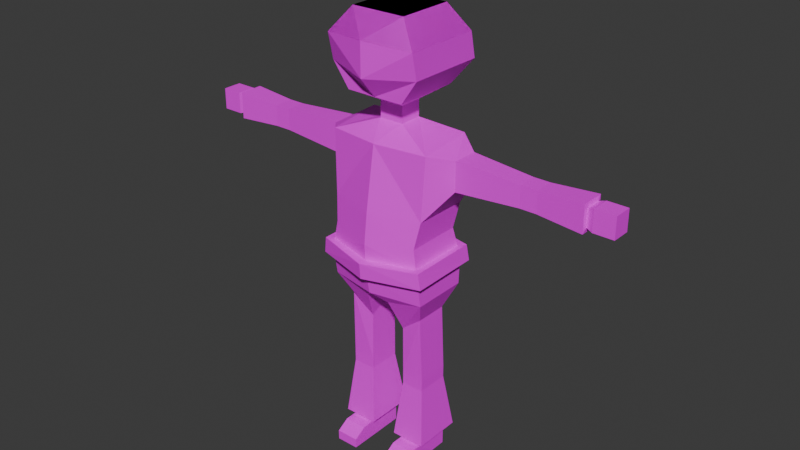 # Source: cowboy.blend  (saved by Blender 4.3.34; exported with 4.5.12 LTS)
import bpy
from mathutils import Matrix  # noqa: F401  (used for matrix-valued properties, if any)

bpy.ops.wm.read_factory_settings(use_empty=True)
scene = bpy.context.scene
scene.name = 'Scene'

# ---- collections
col_collection = bpy.data.collections.new('Collection'); scene.collection.children.link(col_collection)
col_wgts_armature = bpy.data.collections.new('WGTS_Armature'); scene.collection.children.link(col_wgts_armature)

# ---- images (referenced by path relative to the original .blend; pixels are not part of the script)
import os
ASSET_DIR = os.environ.get("B2B_ASSET_DIR", "")  # directory of the original .blend (textures are referenced by path, not embedded)
HERE = os.path.dirname(os.path.abspath(__file__))  # packed textures are extracted next to this script under _unpacked/

def load_image(name, relpath, width, height, colorspace="sRGB"):
    """Load a texture the original file referenced (path relative to the .blend, or extracted next to this script)."""
    p = next((c for c in (os.path.join(HERE, relpath), os.path.join(ASSET_DIR, relpath)) if relpath and os.path.exists(c)), "")
    if p:
        img = bpy.data.images.load(p, check_existing=True)
        img.name = name
    else:  # same state as the original file: an image datablock whose file is absent (Cycles renders it pink)
        img = bpy.data.images.new(name, width, height)
        img.source = "FILE"
        img.filepath = "//" + (relpath or name)
    img.colorspace_settings.name = colorspace
    return img
img_finalfinaluv_png = load_image('finalfinalUv.png', 'finalfinalUv.png', 1024, 1024, 'sRGB')

# ---- materials (node trees are filled in below, after node groups)
mat_material_002 = bpy.data.materials.new('Material.002')

# ---- material node trees
mat_material_002.use_nodes = True; mat_material_002.node_tree.nodes.clear()
_N = mat_material_002.node_tree.nodes; _L = mat_material_002.node_tree.links
n0 = _N.new('ShaderNodeBsdfPrincipled'); n0.name = 'Principled BSDF'; n0.location = (10, 300)
n1 = _N.new('ShaderNodeOutputMaterial'); n1.name = 'Material Output'; n1.location = (300, 300)
n2 = _N.new('ShaderNodeTexImage'); n2.name = 'Image Texture'; n2.location = (-280, 271)
n2.image = img_finalfinaluv_png
_L.new(n0.outputs[0], n1.inputs[0])
_L.new(n2.outputs[0], n0.inputs[0])
n1.is_active_output = True

# ---- world
world_world = bpy.data.worlds.new('World'); scene.world = world_world
world_world.use_nodes = True; world_world.node_tree.nodes.clear()
_N = world_world.node_tree.nodes; _L = world_world.node_tree.links
n0 = _N.new('ShaderNodeOutputWorld'); n0.name = 'World Output'; n0.location = (300, 300)
n1 = _N.new('ShaderNodeBackground'); n1.name = 'Background'; n1.location = (10, 300)
n1.inputs[0].default_value = (0.05088, 0.05088, 0.05088, 1.0)
_L.new(n1.outputs[0], n0.inputs[0])
n0.is_active_output = True
world_world.color = (0.05088, 0.05088, 0.05088)
world_world.sun_shadow_jitter_overblur = 0.0

# ---- meshes
me_cube_001 = bpy.data.meshes.new('Cube.001')
me_cube_001.from_pydata([(0.02505, -0.06533, 0.3592), (0.106, -0.05812, 0.6785), (0.02505, 0.05091, 0.3592), (0.1066, 0.05219, 0.6902), (0.0, 0.05091, 0.3592), (0.0, 0.05681, 0.6893), (0.0, -0.05799, 0.3646), (0.0, -0.0732, 0.6794), (0.1005, 0.0531, 0.5498), (0.09245, 0.04355, 0.4975), (0.1005, -0.06315, 0.5498), (0.09245, -0.07269, 0.4975), (0.0, -0.09413, 0.5498), (0.0, -0.1013, 0.4879), (0.0, 0.06274, 0.5489), (0.0, 0.068, 0.4906), (0.1032, 0.05091, 0.3787), (0.1032, -0.06533, 0.3787), (0.0, -0.08932, 0.3823), (0.0, 0.068, 0.3814), (0.1032, 0.05091, 0.3787), (0.02505, 0.05091, 0.3592), (0.02505, -0.06533, 0.3592), (0.1032, -0.06533, 0.3787), (0.08331, 0.02683, 0.3297), (0.03615, 0.02683, 0.3293), (0.03816, -0.03638, 0.2932), (0.08331, -0.04125, 0.3297), (0.08623, 0.03119, 0.1915), (0.03907, 0.03119, 0.1915), (0.03907, -0.03689, 0.1915), (0.08623, -0.03689, 0.1915), (0.08623, 0.03119, 0.1793), (0.03907, 0.03119, 0.1793), (0.03907, -0.03689, 0.1793), (0.08623, -0.03689, 0.1793), (0.08623, 0.03119, 0.1672), (0.03907, 0.03119, 0.1672), (0.03907, -0.03689, 0.1672), (0.08623, -0.03689, 0.1672), (0.08609, 0.03404, 0.03676), (0.03893, 0.03404, 0.03676), (0.03893, -0.03404, 0.03676), (0.08609, -0.03404, 0.03676), (0.08609, 0.03404, 0.0009012), (0.03893, 0.03404, 0.0009012), (0.03893, -0.03404, 0.0009012), (0.08609, -0.03404, 0.0009012), (0.08609, -0.06779, 0.03676), (0.03893, -0.06779, 0.03676), (0.08609, -0.06779, 0.0009012), (0.03893, -0.06779, 0.0009012), (0.08609, -0.09356, 0.02087), (0.03893, -0.09356, 0.02087), (0.08609, -0.09356, 0.0009012), (0.03893, -0.09356, 0.0009012), (0.02694, -0.05134, 0.04637), (0.09808, -0.05134, 0.04637), (0.09808, 0.05134, 0.04637), (0.02694, 0.05134, 0.04637), (0.1415, 0.03523, 0.6666), (0.1415, -0.01847, 0.6666), (0.1415, 0.03523, 0.6072), (0.1415, -0.01847, 0.6072), (0.2727, 0.02836, 0.659), (0.2727, -0.0116, 0.659), (0.2727, 0.02836, 0.6148), (0.2727, -0.0116, 0.6148), (0.2891, 0.02836, 0.659), (0.2891, -0.0116, 0.659), (0.2891, 0.02836, 0.6148), (0.2891, -0.0116, 0.6148), (0.3064, 0.02836, 0.659), (0.3064, -0.0116, 0.659), (0.3064, 0.02836, 0.6148), (0.3064, -0.0116, 0.6148), (0.4012, 0.02486, 0.6551), (0.4012, -0.008091, 0.6551), (0.4012, 0.02486, 0.6187), (0.4012, -0.008091, 0.6187), (0.414, 0.02804, 0.6587), (0.414, -0.01128, 0.6587), (0.414, 0.02804, 0.6151), (0.414, -0.01128, 0.6151), (0.456, 0.02804, 0.6587), (0.456, -0.01128, 0.6587), (0.456, 0.02804, 0.6151), (0.456, -0.01128, 0.6151), (0.0, 0.02366, 0.7081), (0.02504, 0.02366, 0.7081), (0.02504, -0.02366, 0.7081), (0.0, -0.02366, 0.7081), (0.0, 0.02366, 0.7423), (0.02504, 0.02366, 0.7423), (0.02504, -0.02366, 0.7423), (0.0, -0.02366, 0.7423), (0.0, 0.06806, 0.766), (0.0603, 0.06806, 0.766), (0.0603, -0.06878, 0.766), (0.0, -0.06878, 0.766), (0.0, 0.059, 0.9169), (0.0562, 0.059, 0.9169), (0.0562, -0.05804, 0.9169), (0.0, -0.05804, 0.9169), (0.09452, 0.09257, 0.815), (0.09452, 0.08093, 0.8679), (0.09452, -0.08166, 0.8679), (0.09452, -0.07002, 0.815), (0.0, -0.1038, 0.8751), (0.0, -0.1038, 0.8078), (0.0, 0.103, 0.8078), (0.0, 0.103, 0.8751), (0.09924, 0.04999, 0.4592), (0.09924, -0.07406, 0.4592), (0.0, -0.09967, 0.456), (0.0, 0.07353, 0.4551), (0.1033, 0.05332, 0.4257), (0.1033, -0.07305, 0.4257), (0.0, -0.09677, 0.4233), (0.0, 0.07512, 0.4244), (0.0, 0.0905, 0.4567), (0.1128, 0.06072, 0.4615), (0.1125, -0.08529, 0.4599), (0.0, -0.1166, 0.4552), (0.1167, 0.06423, 0.428), (0.1173, -0.0834, 0.4266), (0.0, -0.1137, 0.4226), (0.0, 0.09209, 0.4259), (0.3997, -0.01654, 0.6645), (0.3997, 0.0333, 0.6645), (0.3997, 0.0333, 0.6093), (0.3997, -0.01654, 0.6093), (0.06686, 0.03404, 0.02214), (0.05815, 0.03404, 0.02214), (0.06686, 0.03404, 0.01552), (0.05815, 0.03404, 0.01552), (0.06686, 0.03404, 0.02214), (0.05815, 0.03404, 0.02214), (0.06686, 0.03404, 0.01552), (0.05815, 0.03404, 0.01552), (0.06686, 0.04404, 0.02214), (0.05815, 0.04404, 0.02214), (0.06686, 0.04404, 0.01552), (0.05815, 0.04404, 0.01552), (0.06686, 0.04404, 0.02707), (0.05815, 0.04404, 0.02707), (0.06686, 0.04404, 0.01058), (0.05815, 0.04404, 0.01058), (0.06686, 0.05923, 0.02707), (0.05815, 0.05923, 0.02707), (0.06686, 0.05923, 0.01058), (0.05815, 0.05923, 0.01058), (0.0, 0.059, 0.9169), (0.0562, 0.059, 0.9169), (0.0562, -0.05804, 0.9169), (0.0, -0.05804, 0.9169), (0.09452, 0.08093, 0.8679), (0.09452, -0.08166, 0.8679), (0.0, -0.1038, 0.8751), (0.0, 0.103, 0.8751), (0.0, 0.059, 0.9169), (0.0562, 0.059, 0.9169), (0.0562, -0.05804, 0.9169), (0.0, -0.05804, 0.9169), (0.09452, 0.08093, 0.8679), (0.09452, -0.08166, 0.8679), (0.0, -0.1038, 0.8751), (0.0, 0.103, 0.8751)], [], [(14, 5, 3, 8), (3, 1, 61, 60), (4, 2, 0, 6), (10, 1, 7, 12), (1, 3, 89, 90), (113, 11, 13, 114), (11, 10, 12, 13), (112, 9, 11, 113), (9, 8, 10, 11), (115, 15, 9, 112), (15, 14, 8, 9), (4, 19, 16, 2), (16, 17, 23, 20), (0, 17, 18, 6), (20, 23, 27, 24), (2, 16, 20, 21), (17, 0, 22, 23), (0, 2, 21, 22), (26, 25, 29, 30), (22, 21, 25, 26), (23, 22, 26, 27), (21, 20, 24, 25), (31, 30, 34, 35), (27, 26, 30, 31), (25, 24, 28, 29), (24, 27, 31, 28), (35, 34, 38, 39), (29, 28, 32, 33), (28, 31, 35, 32), (30, 29, 33, 34), (57, 56, 42, 43), (33, 32, 36, 37), (32, 35, 39, 36), (34, 33, 37, 38), (40, 43, 47, 44), (59, 58, 40, 41), (58, 57, 43, 40), (56, 59, 41, 42), (45, 44, 47, 46), (42, 41, 45, 46), (47, 43, 48, 50), (40, 44, 134, 132), (50, 48, 52, 54), (46, 47, 50, 51), (42, 46, 51, 49), (43, 42, 49, 48), (52, 53, 55, 54), (48, 49, 53, 52), (49, 51, 55, 53), (51, 50, 54, 55), (38, 37, 59, 56), (36, 39, 57, 58), (37, 36, 58, 59), (39, 38, 56, 57), (61, 63, 67, 65), (1, 10, 63, 61), (8, 3, 60, 62), (10, 8, 62, 63), (67, 66, 70, 71), (60, 61, 65, 64), (63, 62, 66, 67), (62, 60, 64, 66), (69, 71, 75, 73), (66, 64, 68, 70), (65, 67, 71, 69), (64, 65, 69, 68), (129, 128, 77, 76), (68, 69, 73, 72), (71, 70, 74, 75), (70, 68, 72, 74), (79, 78, 82, 83), (131, 130, 78, 79), (130, 129, 76, 78), (128, 131, 79, 77), (81, 83, 87, 85), (78, 76, 80, 82), (77, 79, 83, 81), (76, 77, 81, 80), (86, 84, 85, 87), (80, 81, 85, 84), (83, 82, 86, 87), (82, 80, 84, 86), (91, 90, 94, 95), (3, 5, 88, 89), (7, 1, 90, 91), (95, 94, 98, 99), (89, 88, 92, 93), (90, 89, 93, 94), (106, 105, 101, 102), (93, 92, 96, 97), (94, 93, 97, 98), (101, 100, 103, 102), (108, 106, 102, 103), (105, 111, 100, 101), (97, 96, 110, 104), (104, 110, 111, 105), (99, 98, 107, 109), (109, 107, 106, 108), (98, 97, 104, 107), (107, 104, 105, 106), (113, 114, 123, 122), (117, 116, 124, 125), (112, 113, 122, 121), (17, 117, 118, 18), (16, 116, 117, 17), (19, 119, 116, 16), (127, 120, 121, 124), (124, 121, 122, 125), (125, 122, 123, 126), (115, 112, 121, 120), (116, 119, 127, 124), (118, 117, 125, 126), (73, 75, 131, 128), (74, 72, 129, 130), (75, 74, 130, 131), (72, 73, 128, 129), (132, 134, 138, 136), (41, 40, 132, 133), (45, 41, 133, 135), (44, 45, 135, 134), (137, 136, 140, 141), (133, 132, 136, 137), (135, 133, 137, 139), (134, 135, 139, 138), (143, 141, 145, 147), (139, 137, 141, 143), (138, 139, 143, 142), (136, 138, 142, 140), (147, 145, 149, 151), (142, 143, 147, 146), (140, 142, 146, 144), (141, 140, 144, 145), (149, 148, 150, 151), (146, 147, 151, 150), (144, 146, 150, 148), (145, 144, 148, 149), (157, 156, 153, 154), (153, 152, 155, 154), (158, 157, 154, 155), (156, 159, 152, 153), (165, 164, 161, 162), (161, 160, 163, 162), (166, 165, 162, 163), (164, 167, 160, 161)])
_uv = me_cube_001.uv_layers.new(name='UVMap')
_uv.uv.foreach_set('vector', [0.1014, 0.005988, 0.2451, 0.00632, 0.246, 0.1154, 0.1024, 0.1091, 0.4972, 0.4882, 0.6104, 0.4878, 0.5704, 0.5243, 0.5155, 0.5243, 0.9599, 0.4711, 0.9855, 0.4711, 0.9855, 0.59, 0.96, 0.5824, 0.7786, 0.5076, 0.7742, 0.3762, 0.8834, 0.3763, 0.8834, 0.508, 0.6104, 0.4878, 0.4972, 0.4882, 0.5257, 0.4045, 0.574, 0.4045, 0.7796, 0.5998, 0.7869, 0.5607, 0.8832, 0.5709, 0.8827, 0.6036, 0.7869, 0.5607, 0.7786, 0.5076, 0.8834, 0.508, 0.8832, 0.5709, 0.6366, 0.5992, 0.6446, 0.5603, 0.7634, 0.5644, 0.7634, 0.6036, 0.6446, 0.5603, 0.6366, 0.5065, 0.7554, 0.5106, 0.7634, 0.5644, 0.005386, 0.005386, 0.04178, 0.005695, 0.0492, 0.1014, 0.009861, 0.108, 0.04178, 0.005695, 0.1014, 0.005988, 0.1024, 0.1091, 0.0492, 0.1014, 0.7028, 0.9096, 0.6804, 0.9102, 0.6846, 0.804, 0.7032, 0.884, 0.4766, 0.4735, 0.4766, 0.4735, 0.4766, 0.4735, 0.4766, 0.4735, 0.4926, 0.8793, 0.5115, 0.7993, 0.5175, 0.9063, 0.4982, 0.9042, 0.2568, 0.3791, 0.3756, 0.3789, 0.3511, 0.4292, 0.2815, 0.4293, 0.4766, 0.4735, 0.4766, 0.4735, 0.4766, 0.4735, 0.4766, 0.4735, 0.4766, 0.4735, 0.4766, 0.4735, 0.4766, 0.4735, 0.4766, 0.4735, 0.4766, 0.4735, 0.4766, 0.4735, 0.4766, 0.4735, 0.4766, 0.4735, 0.03492, 0.4942, 0.09961, 0.4573, 0.1039, 0.5983, 0.03427, 0.5982, 0.005386, 0.4264, 0.1242, 0.4266, 0.09961, 0.4573, 0.03492, 0.4942, 0.3864, 0.3789, 0.4658, 0.4, 0.4494, 0.4684, 0.4042, 0.4302, 0.135, 0.4475, 0.2145, 0.4264, 0.1963, 0.4764, 0.1482, 0.4774, 0.3992, 0.5716, 0.4472, 0.5723, 0.4471, 0.5847, 0.399, 0.584, 0.4042, 0.4302, 0.4494, 0.4684, 0.4472, 0.5723, 0.3992, 0.5716, 0.1482, 0.4774, 0.1963, 0.4764, 0.2012, 0.6177, 0.1531, 0.6184, 0.2815, 0.4293, 0.3511, 0.4292, 0.3468, 0.5705, 0.2772, 0.5706, 0.399, 0.584, 0.4471, 0.5847, 0.4469, 0.5971, 0.3989, 0.5964, 0.1531, 0.6184, 0.2012, 0.6177, 0.2014, 0.6301, 0.1533, 0.6308, 0.2772, 0.5706, 0.3468, 0.5705, 0.3468, 0.5829, 0.2772, 0.583, 0.03427, 0.5982, 0.1039, 0.5983, 0.1039, 0.6107, 0.03425, 0.6106, 0.7999, 0.3316, 0.7272, 0.3316, 0.7393, 0.3139, 0.7875, 0.314, 0.1533, 0.6308, 0.2014, 0.6301, 0.2016, 0.6425, 0.1534, 0.6432, 0.2772, 0.583, 0.3468, 0.5829, 0.3468, 0.5953, 0.2772, 0.5954, 0.03425, 0.6106, 0.1039, 0.6107, 0.1038, 0.6231, 0.03423, 0.623, 0.9295, 0.1359, 0.9295, 0.06624, 0.9661, 0.06624, 0.9661, 0.1359, 0.7272, 0.2266, 0.7999, 0.2266, 0.7875, 0.2443, 0.7393, 0.2443, 0.7999, 0.2266, 0.7999, 0.3316, 0.7875, 0.314, 0.7875, 0.2443, 0.7272, 0.3316, 0.7272, 0.2266, 0.7393, 0.2443, 0.7393, 0.3139, 0.5705, 0.799, 0.6187, 0.799, 0.6187, 0.8686, 0.5705, 0.8686, 0.9295, 0.2162, 0.9295, 0.1466, 0.9661, 0.1466, 0.9661, 0.2162, 0.9661, 0.06624, 0.9295, 0.06624, 0.9295, 0.03173, 0.9661, 0.03173, 0.7507, 0.9818, 0.714, 0.9818, 0.729, 0.9622, 0.7357, 0.9622, 0.9661, 0.03173, 0.9295, 0.03173, 0.9457, 0.005386, 0.9661, 0.005386, 0.5705, 0.8686, 0.6187, 0.8686, 0.6187, 0.9031, 0.5705, 0.9031, 0.9295, 0.2162, 0.9661, 0.2162, 0.9661, 0.2507, 0.9295, 0.2507, 0.005624, 0.9079, 0.05384, 0.9079, 0.05386, 0.9424, 0.005649, 0.9424, 0.246, 0.4264, 0.246, 0.4745, 0.2256, 0.4746, 0.2256, 0.4265, 0.005649, 0.9424, 0.05386, 0.9424, 0.0536, 0.9694, 0.005386, 0.9694, 0.9295, 0.2507, 0.9661, 0.2507, 0.9661, 0.2771, 0.9457, 0.2771, 0.5705, 0.9031, 0.6187, 0.9031, 0.6187, 0.9295, 0.5705, 0.9295, 0.03423, 0.623, 0.1038, 0.6231, 0.1242, 0.7465, 0.01924, 0.7463, 0.2772, 0.5954, 0.3468, 0.5953, 0.3618, 0.7188, 0.2568, 0.7189, 0.1534, 0.6432, 0.2016, 0.6425, 0.2145, 0.7663, 0.1418, 0.7673, 0.3989, 0.5964, 0.4469, 0.5971, 0.4589, 0.7202, 0.3864, 0.7191, 0.9187, 0.2687, 0.8579, 0.2687, 0.8658, 0.1344, 0.911, 0.1344, 0.7548, 0.3789, 0.7554, 0.5106, 0.7118, 0.4502, 0.7139, 0.3894, 0.1024, 0.1091, 0.246, 0.1154, 0.2222, 0.152, 0.1614, 0.152, 0.7554, 0.5106, 0.6366, 0.5065, 0.6569, 0.4483, 0.7118, 0.4502, 0.9421, 0.4693, 0.9012, 0.4693, 0.9012, 0.4525, 0.9421, 0.4525, 0.5155, 0.5243, 0.5704, 0.5243, 0.5636, 0.6586, 0.5228, 0.6586, 0.9491, 0.6036, 0.8942, 0.6036, 0.9012, 0.4693, 0.9421, 0.4693, 0.1614, 0.152, 0.2222, 0.152, 0.2144, 0.2863, 0.1692, 0.2863, 0.9111, 0.1177, 0.8659, 0.1177, 0.8659, 0.1001, 0.9111, 0.1001, 0.1692, 0.2863, 0.2144, 0.2863, 0.2144, 0.3031, 0.1691, 0.3031, 0.911, 0.1344, 0.8658, 0.1344, 0.8659, 0.1177, 0.9111, 0.1177, 0.5228, 0.6586, 0.5636, 0.6586, 0.5636, 0.6754, 0.5228, 0.6754, 0.4926, 0.9171, 0.5436, 0.9171, 0.535, 0.9266, 0.5013, 0.9266, 0.5228, 0.6754, 0.5636, 0.6754, 0.5636, 0.693, 0.5228, 0.693, 0.9421, 0.4525, 0.9012, 0.4525, 0.9012, 0.4348, 0.9421, 0.4348, 0.1691, 0.3031, 0.2144, 0.3031, 0.2144, 0.3208, 0.1691, 0.3208, 0.3522, 0.9502, 0.3185, 0.9502, 0.3153, 0.9372, 0.3555, 0.9372, 0.5436, 0.9735, 0.4926, 0.9735, 0.5013, 0.9639, 0.535, 0.9639, 0.4926, 0.9735, 0.4926, 0.9171, 0.5013, 0.9266, 0.5013, 0.9639, 0.5436, 0.9171, 0.5436, 0.9735, 0.535, 0.9639, 0.535, 0.9266, 0.1227, 0.9634, 0.07826, 0.9635, 0.07826, 0.9207, 0.1227, 0.9205, 0.9314, 0.7544, 0.9687, 0.7543, 0.9722, 0.7672, 0.9277, 0.7672, 0.119, 0.9761, 0.08174, 0.9762, 0.07826, 0.9635, 0.1227, 0.9634, 0.64, 0.921, 0.6737, 0.921, 0.6768, 0.9339, 0.6366, 0.934, 0.8579, 0.324, 0.8579, 0.2795, 0.8981, 0.2795, 0.8981, 0.324, 0.6366, 0.934, 0.6768, 0.9339, 0.6768, 0.9769, 0.6366, 0.9769, 0.3555, 0.9372, 0.3153, 0.9372, 0.3153, 0.8943, 0.3555, 0.8943, 0.9277, 0.7672, 0.9722, 0.7672, 0.9722, 0.81, 0.9277, 0.8101, 0.787, 0.9687, 0.7614, 0.9686, 0.7614, 0.9336, 0.787, 0.9337, 0.4972, 0.4882, 0.4926, 0.3792, 0.5257, 0.3789, 0.5257, 0.4045, 0.6259, 0.3794, 0.6104, 0.4878, 0.574, 0.4045, 0.574, 0.3789, 0.005386, 0.8512, 0.03098, 0.8512, 0.06749, 0.8972, 0.005844, 0.8972, 0.9345, 0.324, 0.9089, 0.324, 0.9089, 0.289, 0.9345, 0.289, 0.6055, 0.9403, 0.6055, 0.9886, 0.5705, 0.9886, 0.5705, 0.9403, 0.6866, 0.6144, 0.6866, 0.7806, 0.6366, 0.7582, 0.6366, 0.6385, 0.03098, 0.8028, 0.005386, 0.8028, 0.005844, 0.7573, 0.06749, 0.7573, 0.03098, 0.8512, 0.03098, 0.8028, 0.06749, 0.7573, 0.06749, 0.8972, 0.714, 0.8033, 0.7715, 0.8033, 0.7715, 0.9229, 0.714, 0.9228, 0.3556, 0.7706, 0.2575, 0.7789, 0.2946, 0.7297, 0.3519, 0.7297, 0.4658, 0.7815, 0.3681, 0.7745, 0.3705, 0.7309, 0.4279, 0.7309, 0.4317, 0.8855, 0.3701, 0.8855, 0.3681, 0.8433, 0.4652, 0.8358, 0.4652, 0.8358, 0.3681, 0.8433, 0.3681, 0.7745, 0.4658, 0.7815, 0.3532, 0.8835, 0.2917, 0.8835, 0.2568, 0.8334, 0.3558, 0.8394, 0.3558, 0.8394, 0.2568, 0.8334, 0.2575, 0.7789, 0.3556, 0.7706, 0.791, 0.6275, 0.791, 0.7674, 0.7407, 0.7925, 0.7407, 0.6262, 0.7407, 0.6262, 0.7407, 0.7925, 0.6866, 0.7806, 0.6866, 0.6144, 0.8156, 0.7823, 0.917, 0.8086, 0.9169, 0.826, 0.802, 0.7937, 0.8329, 0.1742, 0.8328, 0.04502, 0.8466, 0.03385, 0.8472, 0.1848, 0.8155, 0.6556, 0.8156, 0.7823, 0.802, 0.7937, 0.8017, 0.6445, 0.5115, 0.7993, 0.5597, 0.799, 0.5597, 0.9062, 0.5175, 0.9063, 0.9757, 0.7411, 0.9277, 0.7436, 0.9277, 0.6144, 0.9757, 0.6222, 0.6804, 0.9102, 0.6366, 0.9099, 0.6366, 0.8033, 0.6846, 0.804, 0.9943, 0.4603, 0.9628, 0.4596, 0.9599, 0.3427, 0.9943, 0.3397, 0.07826, 0.7573, 0.1125, 0.7605, 0.1125, 0.9098, 0.07844, 0.9082, 0.8107, 0.2266, 0.8449, 0.2306, 0.8442, 0.3478, 0.8107, 0.3485, 0.9169, 0.6317, 0.8155, 0.6556, 0.8017, 0.6445, 0.917, 0.6144, 0.8328, 0.04502, 0.7272, 0.02274, 0.7273, 0.005386, 0.8466, 0.03385, 0.7272, 0.1985, 0.8329, 0.1742, 0.8472, 0.1848, 0.7272, 0.2158, 0.9111, 0.1001, 0.8659, 0.1001, 0.8608, 0.005386, 0.9172, 0.005386, 0.1691, 0.3208, 0.2144, 0.3208, 0.2198, 0.4157, 0.1633, 0.4157, 0.9421, 0.4348, 0.9012, 0.4348, 0.8962, 0.3397, 0.9472, 0.3397, 0.5228, 0.693, 0.5636, 0.693, 0.5683, 0.7882, 0.5174, 0.7882, 0.4766, 0.4843, 0.4766, 0.4843, 0.4766, 0.4843, 0.4766, 0.4843, 0.7507, 0.9336, 0.7507, 0.9818, 0.7357, 0.9622, 0.7357, 0.9533, 0.714, 0.9337, 0.7507, 0.9336, 0.7357, 0.9533, 0.729, 0.9533, 0.714, 0.9818, 0.714, 0.9337, 0.729, 0.9533, 0.729, 0.9622, 0.2411, 0.6521, 0.2322, 0.652, 0.2322, 0.6418, 0.2411, 0.6418, 0.4766, 0.4843, 0.4766, 0.4843, 0.4766, 0.4843, 0.4766, 0.4843, 0.4766, 0.4843, 0.4766, 0.4843, 0.4766, 0.4843, 0.4766, 0.4843, 0.4766, 0.4843, 0.4766, 0.4843, 0.4766, 0.4843, 0.4766, 0.4843, 0.4766, 0.43, 0.4766, 0.4233, 0.4766, 0.4182, 0.4766, 0.4351, 0.239, 0.6941, 0.2322, 0.6941, 0.2322, 0.6838, 0.239, 0.6838, 0.2411, 0.6311, 0.2322, 0.6311, 0.2322, 0.6208, 0.2411, 0.6208, 0.2322, 0.6628, 0.239, 0.6628, 0.239, 0.6731, 0.2322, 0.6731, 0.2256, 0.5298, 0.2256, 0.513, 0.2411, 0.513, 0.2411, 0.5298, 0.4816, 0.3789, 0.4816, 0.3878, 0.4766, 0.3878, 0.4766, 0.3789, 0.4766, 0.4509, 0.4766, 0.4577, 0.4766, 0.4627, 0.4766, 0.4459, 0.4766, 0.4075, 0.4766, 0.3986, 0.4816, 0.3986, 0.4816, 0.4074, 0.2322, 0.5406, 0.2411, 0.5406, 0.2411, 0.5575, 0.2322, 0.5575, 0.2411, 0.5838, 0.2322, 0.5838, 0.2322, 0.5682, 0.2411, 0.5682, 0.2411, 0.4853, 0.2411, 0.5022, 0.2256, 0.5022, 0.2256, 0.4853, 0.2411, 0.6101, 0.2322, 0.61, 0.2322, 0.5945, 0.2411, 0.5945, 0.1849, 0.7781, 0.1849, 0.9443, 0.135, 0.9219, 0.135, 0.8022, 0.8017, 0.8367, 0.8592, 0.8368, 0.8592, 0.9564, 0.8017, 0.9563, 0.414, 0.8962, 0.414, 0.9946, 0.3681, 0.9535, 0.3729, 0.8964, 0.9382, 0.9354, 0.9382, 0.8374, 0.9819, 0.8368, 0.9859, 0.894, 0.2456, 0.7781, 0.2456, 0.9443, 0.1957, 0.9219, 0.1957, 0.8022, 0.87, 0.8368, 0.9274, 0.8368, 0.9274, 0.9564, 0.87, 0.9563, 0.4706, 0.8962, 0.4706, 0.9946, 0.4247, 0.9535, 0.4295, 0.8964, 0.2568, 0.993, 0.2568, 0.895, 0.3004, 0.8943, 0.3045, 0.9515])
me_cube_001.materials.append(mat_material_002)
me_cube_001.update()
me_cube_002 = bpy.data.meshes.new('Cube.002')
me_cube_002.from_pydata([(0.0, 0.09225, 0.9052), (0.08007, 0.09704, 0.9156), (0.08007, -0.08736, 0.9156), (0.0, -0.09058, 0.9045), (0.2185, 0.1409, 0.9035), (0.2185, -0.1392, 0.9035), (0.0, -0.1785, 0.8769), (0.0, 0.1763, 0.8776), (0.0, 0.05072, 1.006), (0.03032, 0.05072, 1.006), (0.03032, -0.0368, 1.006), (0.0, -0.0368, 1.006)], [], [(5, 4, 1, 2), (2, 1, 9, 10), (6, 5, 2, 3), (4, 7, 0, 1), (7, 4, 5, 6), (9, 8, 11, 10), (3, 2, 10, 11), (1, 0, 8, 9)])
_uv = me_cube_002.uv_layers.new(name='UVMap')
_uv.uv.foreach_set('vector', [0.7165, 0.04534, 0.7164, 0.3317, 0.5751, 0.2868, 0.5751, 0.09822, 0.5751, 0.09822, 0.5751, 0.2868, 0.5256, 0.2386, 0.5256, 0.1491, 0.4926, 0.005386, 0.7165, 0.04534, 0.5751, 0.09822, 0.4931, 0.095, 0.7164, 0.3317, 0.4926, 0.3681, 0.4931, 0.2819, 0.5751, 0.2868, 0.2568, 0.005386, 0.4818, 0.04153, 0.4819, 0.3279, 0.2568, 0.3681, 0.5256, 0.2386, 0.4946, 0.2386, 0.4946, 0.1491, 0.5256, 0.1491, 0.4931, 0.095, 0.5751, 0.09822, 0.5256, 0.1491, 0.4946, 0.1491, 0.5751, 0.2868, 0.4931, 0.2819, 0.4946, 0.2386, 0.5256, 0.2386])
me_cube_002.materials.append(mat_material_002)
me_cube_002.update()
me_wgt_armature_root = bpy.data.meshes.new('WGT-Armature_Root')
me_wgt_armature_root.from_pydata([(0.4718, 0.4718, 0.0), (0.4718, -0.4718, 0.0), (-0.4718, 0.4718, 0.0), (-0.4718, -0.4718, 0.0), (0.5548, 0.3707, 0.0), (0.5548, -0.3707, 0.0), (-0.5548, 0.3707, 0.0), (-0.5548, -0.3707, 0.0), (0.6164, 0.2553, 0.0), (0.6164, -0.2553, 0.0), (-0.6164, 0.2553, 0.0), (-0.6164, -0.2553, 0.0), (0.6544, 0.1302, 0.0), (0.6544, -0.1302, 0.0), (-0.6544, 0.1302, 0.0), (-0.6544, -0.1302, 0.0), (0.1302, 0.6544, 0.0), (0.1302, -0.6544, 0.0), (-0.1302, 0.6544, 0.0), (-0.1302, -0.6544, 0.0), (0.2553, 0.6164, 0.0), (0.2553, -0.6164, 0.0), (-0.2553, 0.6164, 0.0), (-0.2553, -0.6164, 0.0), (0.3707, 0.5548, 0.0), (0.3707, -0.5548, 0.0), (-0.3707, 0.5548, 0.0), (-0.3707, -0.5548, 0.0), (0.1302, 0.8546, 0.0), (0.1302, -0.8546, 0.0), (-0.1302, 0.8546, 0.0), (-0.1302, -0.8546, 0.0), (0.8546, 0.1302, 0.0), (0.8546, -0.1302, 0.0), (-0.8546, 0.1302, 0.0), (-0.8546, -0.1302, 0.0), (0.2636, 0.8546, 0.0), (0.2636, -0.8546, 0.0), (-0.2636, 0.8546, 0.0), (-0.2636, -0.8546, 0.0), (0.8546, 0.2636, 0.0), (0.8546, -0.2636, 0.0), (-0.8546, 0.2636, 0.0), (-0.8546, -0.2636, 0.0), (0.0, 1.055, 0.0), (0.0, -1.055, 0.0), (1.055, 0.0, 0.0), (-1.055, 0.0, 0.0)], [(0, 4), (1, 5), (2, 6), (3, 7), (4, 8), (5, 9), (6, 10), (7, 11), (8, 12), (9, 13), (10, 14), (11, 15), (16, 20), (17, 21), (18, 22), (19, 23), (20, 24), (21, 25), (22, 26), (23, 27), (0, 24), (1, 25), (2, 26), (3, 27), (16, 28), (17, 29), (18, 30), (19, 31), (12, 32), (13, 33), (14, 34), (15, 35), (28, 36), (29, 37), (30, 38), (31, 39), (32, 40), (33, 41), (34, 42), (35, 43), (36, 44), (37, 45), (38, 44), (39, 45), (40, 46), (41, 46), (42, 47), (43, 47)], [])
me_wgt_armature_root.update()
arm_armature = bpy.data.armatures.new('Armature')  # bones are not reproduced

# ---- objects
ob_cowboy = bpy.data.objects.new('Cowboy', me_cube_001)
ob_hat = bpy.data.objects.new('hat', me_cube_002)
ob_armature = bpy.data.objects.new('Armature', arm_armature)
ob_wgt_armature_root = bpy.data.objects.new('WGT-Armature_Root', me_wgt_armature_root)

# ---- transforms, parenting, visibility, modifiers, constraints
ob_cowboy.parent = ob_armature
ob_cowboy.location = (0.0, 0.0, 0.0)
_vg = ob_cowboy.vertex_groups.new(name='Hip')
for _i, _w in zip([0, 2, 4, 6, 9, 11, 12, 13, 14, 15, 16, 17, 18, 19, 112, 113, 114, 115, 116, 117, 118, 119, 120, 121, 122, 123, 124, 125, 126, 127], [0.6172, 0.6594, 0.7691, 0.6664, 0.02196, 0.04376, 0.05431, 0.1772, 0.006619, 0.1325, 0.1056, 0.1153, 0.546, 0.6653, 0.05697, 0.06828, 0.298, 0.3042, 0.08882, 0.102, 0.3633, 0.3761, 0.3122, 0.05464, 0.06926, 0.3309, 0.07458, 0.08661, 0.3415, 0.3333]): _vg.add([_i], _w, 'REPLACE')
_vg = ob_cowboy.vertex_groups.new(name='Spine1')
for _i, _w in zip([0, 2, 4, 5, 6, 7, 8, 9, 10, 11, 12, 13, 14, 15, 16, 17, 18, 19, 112, 113, 114, 115, 116, 117, 118, 119, 120, 121, 122, 123, 124, 125, 126, 127], [0.1553, 0.1138, 0.132, 0.06663, 0.1503, 0.08961, 0.2374, 0.4742, 0.2069, 0.4355, 0.6163, 0.5664, 0.7736, 0.7121, 0.0703, 0.09295, 0.2617, 0.2033, 0.2436, 0.2531, 0.4491, 0.5153, 0.1379, 0.1606, 0.4089, 0.4516, 0.5043, 0.1943, 0.2154, 0.4275, 0.1496, 0.1725, 0.4287, 0.4933]): _vg.add([_i], _w, 'REPLACE')
_vg = ob_cowboy.vertex_groups.new(name='Spine2')
for _i, _w in zip([1, 3, 5, 7, 8, 9, 10, 11, 12, 13, 14, 15, 62, 63, 88, 89, 90, 91, 92, 95, 112, 113, 114, 115, 116, 117, 118, 120, 121, 122, 123, 124, 125, 126], [0.06339, 0.02742, 0.6386, 0.5966, 0.3968, 0.1436, 0.4492, 0.1694, 0.1824, 0.09357, 0.1128, 0.04775, 0.03165, 0.01559, 0.3085, 0.08808, 0.06153, 0.2922, 0.03052, 0.01257, 0.06218, 0.08336, 0.06606, 0.01598, 0.0002923, 0.02825, 0.01531, 0.006119, 0.04752, 0.06911, 0.0553, 0.01424, 0.04724, 0.02879]): _vg.add([_i], _w, 'REPLACE')
_vg = ob_cowboy.vertex_groups.new(name='Head')
for _i, _w in zip([88, 89, 90, 91, 92, 93, 94, 95, 96, 97, 98, 99, 100, 101, 102, 103, 104, 105, 106, 107, 108, 109, 110, 111, 152, 153, 154, 155, 156, 157, 158, 159, 160, 161, 162, 163, 164, 165, 166, 167], [0.02876, 0.05089, 0.05989, 0.05163, 0.851, 0.8595, 0.8848, 0.875, 0.9477, 0.9536, 0.9605, 0.9567, 0.9965, 0.9957, 0.996, 0.9963, 0.9806, 0.9905, 0.9919, 0.9845, 0.9905, 0.979, 0.9771, 0.9905, 1.0, 1.0, 1.0, 1.0, 1.0, 1.0, 1.0, 1.0, 1.0, 1.0, 1.0, 1.0, 1.0, 1.0, 1.0, 1.0]): _vg.add([_i], _w, 'REPLACE')
_vg = ob_cowboy.vertex_groups.new(name='Shoulder.L')
for _i, _w in zip([1, 3, 5, 7, 8, 10, 12, 60, 61, 63, 88, 89, 90, 91, 92, 93, 94, 95, 96, 97, 98, 99], [0.7018, 0.7492, 0.1871, 0.2247, 0.02708, 0.05068, 0.04178, 0.1046, 0.08456, 0.0001439, 0.4054, 0.7762, 0.8281, 0.3784, 0.07605, 0.1065, 0.09062, 0.06421, 0.01702, 0.01835, 0.01185, 0.0008003]): _vg.add([_i], _w, 'REPLACE')
_vg = ob_cowboy.vertex_groups.new(name='UpperArm.L')
for _i, _w in zip([1, 3, 7, 8, 9, 10, 11, 12, 13, 14, 60, 61, 62, 63, 64, 65, 66, 67, 68, 69, 70, 71, 72, 73, 74, 75, 112, 113, 121, 122], [0.2041, 0.203, 0.0148, 0.2381, 0.08046, 0.1864, 0.06963, 0.03246, 0.002536, 0.01486, 0.8894, 0.899, 0.903, 0.9171, 0.9225, 0.9014, 0.9251, 0.9054, 0.5005, 0.31, 0.5004, 0.3061, 0.08921, 0.05491, 0.08669, 0.05298, 0.01741, 0.01869, 0.003117, 0.006686]): _vg.add([_i], _w, 'REPLACE')
_vg = ob_cowboy.vertex_groups.new(name='LowerArm.L')
for _i, _w in zip([64, 65, 66, 67, 68, 69, 70, 71, 72, 73, 74, 75, 76, 77, 78, 79, 80, 81, 82, 83, 84, 85, 86, 87, 128, 129, 130, 131], [0.07498, 0.0963, 0.07272, 0.09271, 0.4977, 0.6882, 0.498, 0.6922, 0.905, 0.9413, 0.9078, 0.9434, 0.7084, 0.758, 0.7156, 0.7699, 0.2842, 0.2142, 0.2883, 0.2143, 0.05347, 0.007439, 0.06063, 0.01365, 0.9012, 0.8459, 0.8488, 0.9031]): _vg.add([_i], _w, 'REPLACE')
_vg = ob_cowboy.vertex_groups.new(name='Hand.L')
for _i, _w in zip([76, 77, 78, 79, 80, 81, 82, 83, 84, 85, 86, 87, 128, 129, 130, 131], [0.2881, 0.2404, 0.281, 0.2287, 0.7144, 0.7854, 0.7104, 0.7853, 0.9463, 0.9712, 0.9391, 0.9681, 0.09579, 0.1476, 0.1449, 0.09394]): _vg.add([_i], _w, 'REPLACE')
_vg = ob_cowboy.vertex_groups.new(name='Shoulder.R')
for _i, _w in zip([5, 7, 88, 89, 90, 91, 92, 95], [0.07116, 0.004569, 0.2415, 0.0649, 0.01743, 0.2715, 0.01275, 0.006615]): _vg.add([_i], _w, 'REPLACE')
_vg = ob_cowboy.vertex_groups.new(name='UpperArm.R')
_vg = ob_cowboy.vertex_groups.new(name='LowerArm.R')
_vg = ob_cowboy.vertex_groups.new(name='Hand.R')
_vg = ob_cowboy.vertex_groups.new(name='UpperLeg.L')
for _i, _w in zip([0, 2, 4, 6, 8, 9, 10, 11, 12, 13, 15, 16, 17, 18, 19, 20, 21, 22, 23, 24, 25, 26, 27, 28, 29, 30, 31, 32, 33, 34, 35, 36, 37, 38, 39, 112, 113, 114, 115, 116, 117, 118, 119, 120, 121, 122, 123, 124, 125, 126, 127], [0.2055, 0.2165, 0.08997, 0.1637, 0.07446, 0.038, 0.08445, 0.09659, 0.05302, 0.1139, 0.07892, 0.8056, 0.7599, 0.1595, 0.1192, 0.9982, 0.9978, 0.9972, 1.0, 0.9963, 0.9969, 0.9918, 0.9986, 0.8392, 0.8347, 0.8895, 0.9018, 0.5753, 0.5757, 0.6143, 0.6211, 0.2084, 0.2136, 0.1508, 0.1579, 0.002243, 0.000889, 0.152, 0.1283, 0.732, 0.676, 0.08502, 0.1485, 0.139, 0.03157, 0.006634, 0.1571, 0.09603, 0.02739, 0.01081, 0.1435]): _vg.add([_i], _w, 'REPLACE')
_vg = ob_cowboy.vertex_groups.new(name='LowerLeg.L')
for _i, _w in zip([28, 29, 30, 31, 32, 33, 34, 35, 36, 37, 38, 39, 40, 41, 42, 43, 44, 45, 46, 47, 56, 57, 58, 59, 132, 133, 134, 135, 136, 137, 138, 139, 140, 141, 142, 143, 144, 145, 146, 147, 148, 149, 150, 151], [0.1576, 0.162, 0.1072, 0.09522, 0.4164, 0.4161, 0.374, 0.3671, 0.7764, 0.7714, 0.8232, 0.8156, 0.5447, 0.543, 0.07725, 0.07285, 0.462, 0.4637, 0.02892, 0.02796, 0.1863, 0.1814, 0.7644, 0.7579, 0.5097, 0.5096, 0.4937, 0.494, 0.4567, 0.4567, 0.4587, 0.4584, 0.4526, 0.454, 0.4551, 0.4557, 0.4489, 0.4514, 0.4529, 0.4533, 0.4509, 0.4513, 0.4521, 0.4522]): _vg.add([_i], _w, 'REPLACE')
_vg = ob_cowboy.vertex_groups.new(name='Foot.L')
for _i, _w in zip([38, 39, 40, 41, 42, 43, 44, 45, 46, 47, 48, 49, 50, 51, 52, 53, 54, 55, 56, 57, 58, 59, 132, 133, 134, 135, 136, 137, 138, 139, 140, 141, 142, 143, 144, 145, 146, 147, 148, 149, 150, 151], [0.001945, 0.003084, 0.4497, 0.4513, 0.9169, 0.9214, 0.5367, 0.535, 0.9596, 0.9601, 0.9867, 0.9864, 0.9937, 0.9938, 0.9967, 0.9964, 0.9977, 0.9981, 0.7899, 0.794, 0.2196, 0.2253, 0.4877, 0.4878, 0.5044, 0.5042, 0.4567, 0.4567, 0.4587, 0.4584, 0.4526, 0.454, 0.4551, 0.4557, 0.4489, 0.4514, 0.4529, 0.4533, 0.4509, 0.4513, 0.4521, 0.4522]): _vg.add([_i], _w, 'REPLACE')
_vg = ob_cowboy.vertex_groups.new(name='UpperLeg.R')
_vg = ob_cowboy.vertex_groups.new(name='LowerLeg.R')
for _i, _w in zip([136, 137, 138, 139, 140, 141, 142, 143, 144, 145, 146, 147, 148, 149, 150, 151], [0.0366, 0.03661, 0.0327, 0.03321, 0.04486, 0.04207, 0.03975, 0.03855, 0.05111, 0.04712, 0.0443, 0.04349, 0.04826, 0.04741, 0.04585, 0.04561]): _vg.add([_i], _w, 'REPLACE')
_vg = ob_cowboy.vertex_groups.new(name='Foot.R')
for _i, _w in zip([136, 137, 138, 139, 140, 141, 142, 143, 144, 145, 146, 147, 148, 149, 150, 151], [0.0366, 0.03661, 0.0327, 0.03321, 0.04486, 0.04207, 0.03975, 0.03855, 0.05111, 0.04712, 0.0443, 0.04349, 0.04826, 0.04741, 0.04585, 0.04561]): _vg.add([_i], _w, 'REPLACE')
_m = ob_cowboy.modifiers.new('Mirror', 'MIRROR')
_m.use_clip = True
_m = ob_cowboy.modifiers.new('Armature', 'ARMATURE')
_m.object = ob_armature
ob_hat.parent = ob_armature
ob_hat.location = (0.0, 0.0, 0.0)
_vg = ob_hat.vertex_groups.new(name='Hip')
_vg = ob_hat.vertex_groups.new(name='Spine1')
_vg = ob_hat.vertex_groups.new(name='Spine2')
_vg = ob_hat.vertex_groups.new(name='Head')
_vg = ob_hat.vertex_groups.new(name='Shoulder.L')
_vg = ob_hat.vertex_groups.new(name='UpperArm.L')
_vg = ob_hat.vertex_groups.new(name='LowerArm.L')
_vg = ob_hat.vertex_groups.new(name='Hand.L')
_vg = ob_hat.vertex_groups.new(name='Shoulder.R')
_vg = ob_hat.vertex_groups.new(name='UpperArm.R')
_vg = ob_hat.vertex_groups.new(name='LowerArm.R')
_vg = ob_hat.vertex_groups.new(name='Hand.R')
_vg = ob_hat.vertex_groups.new(name='UpperLeg.L')
_vg = ob_hat.vertex_groups.new(name='LowerLeg.L')
_vg = ob_hat.vertex_groups.new(name='Foot.L')
_vg = ob_hat.vertex_groups.new(name='UpperLeg.R')
_vg = ob_hat.vertex_groups.new(name='LowerLeg.R')
_vg = ob_hat.vertex_groups.new(name='Foot.R')
_m = ob_hat.modifiers.new('Mirror', 'MIRROR')
_m.use_clip = True
_m = ob_hat.modifiers.new('Armature', 'ARMATURE')
_m.object = ob_armature
_c = ob_hat.constraints.new('CHILD_OF'); _c.name = 'Child Of'
_c.target = ob_armature
_c.subtarget = 'Head'
_c.set_inverse_pending = False
_c.inverse_matrix = ((1.0, -8.47e-22, 0.0, -0.0), (-1.421e-14, 1.192e-07, 1.0, -0.7029), (1.421e-14, -1.0, 0.0, -0.0), (-0.0, -0.0, -0.0, 1.0))
ob_armature.location = (0.0, 0.0, 0.0)
ob_armature.show_in_front = True
ob_wgt_armature_root.location = (0.0, 0.0003246, 0.0001758)
ob_wgt_armature_root.rotation_euler = (0.003769, -0.0, 0.0)
ob_wgt_armature_root.scale = (0.2796, 0.2796, 0.2796)

# ---- collection membership
col_collection.objects.link(ob_cowboy)
col_collection.objects.link(ob_hat)
col_collection.objects.link(ob_armature)
col_wgts_armature.objects.link(ob_wgt_armature_root)

# ---- scene / render settings (as saved in the file)
scene.frame_start = 0; scene.frame_end = 144; scene.frame_set(20)
scene.render.engine = 'BLENDER_EEVEE_NEXT'
bpy.context.view_layer.update()

# ---- added for rendering (the .blend has no active camera and no usable light): camera, sun
cam_auto = bpy.data.cameras.new('AutoCamera')
cam_auto.lens = 50.0
cam_auto.sensor_width = 36.0
cam_auto.clip_end = 1000.0
ob_auto_camera = bpy.data.objects.new('AutoCamera', cam_auto)
scene.collection.objects.link(ob_auto_camera)
ob_auto_camera.location = (1.19604, -1.43493, 1.44618)
ob_auto_camera.rotation_euler = (1.09748, -7.21219e-08, 0.694738)
scene.camera = ob_auto_camera
light_auto_sun = bpy.data.lights.new('AutoSun', 'SUN')
light_auto_sun.energy = 3.0
light_auto_sun.angle = 0.0523599
ob_auto_sun = bpy.data.objects.new('AutoSun', light_auto_sun)
scene.collection.objects.link(ob_auto_sun)
ob_auto_sun.rotation_euler = (0.872665, 0.174533, 0.523599)
bpy.context.view_layer.update()
